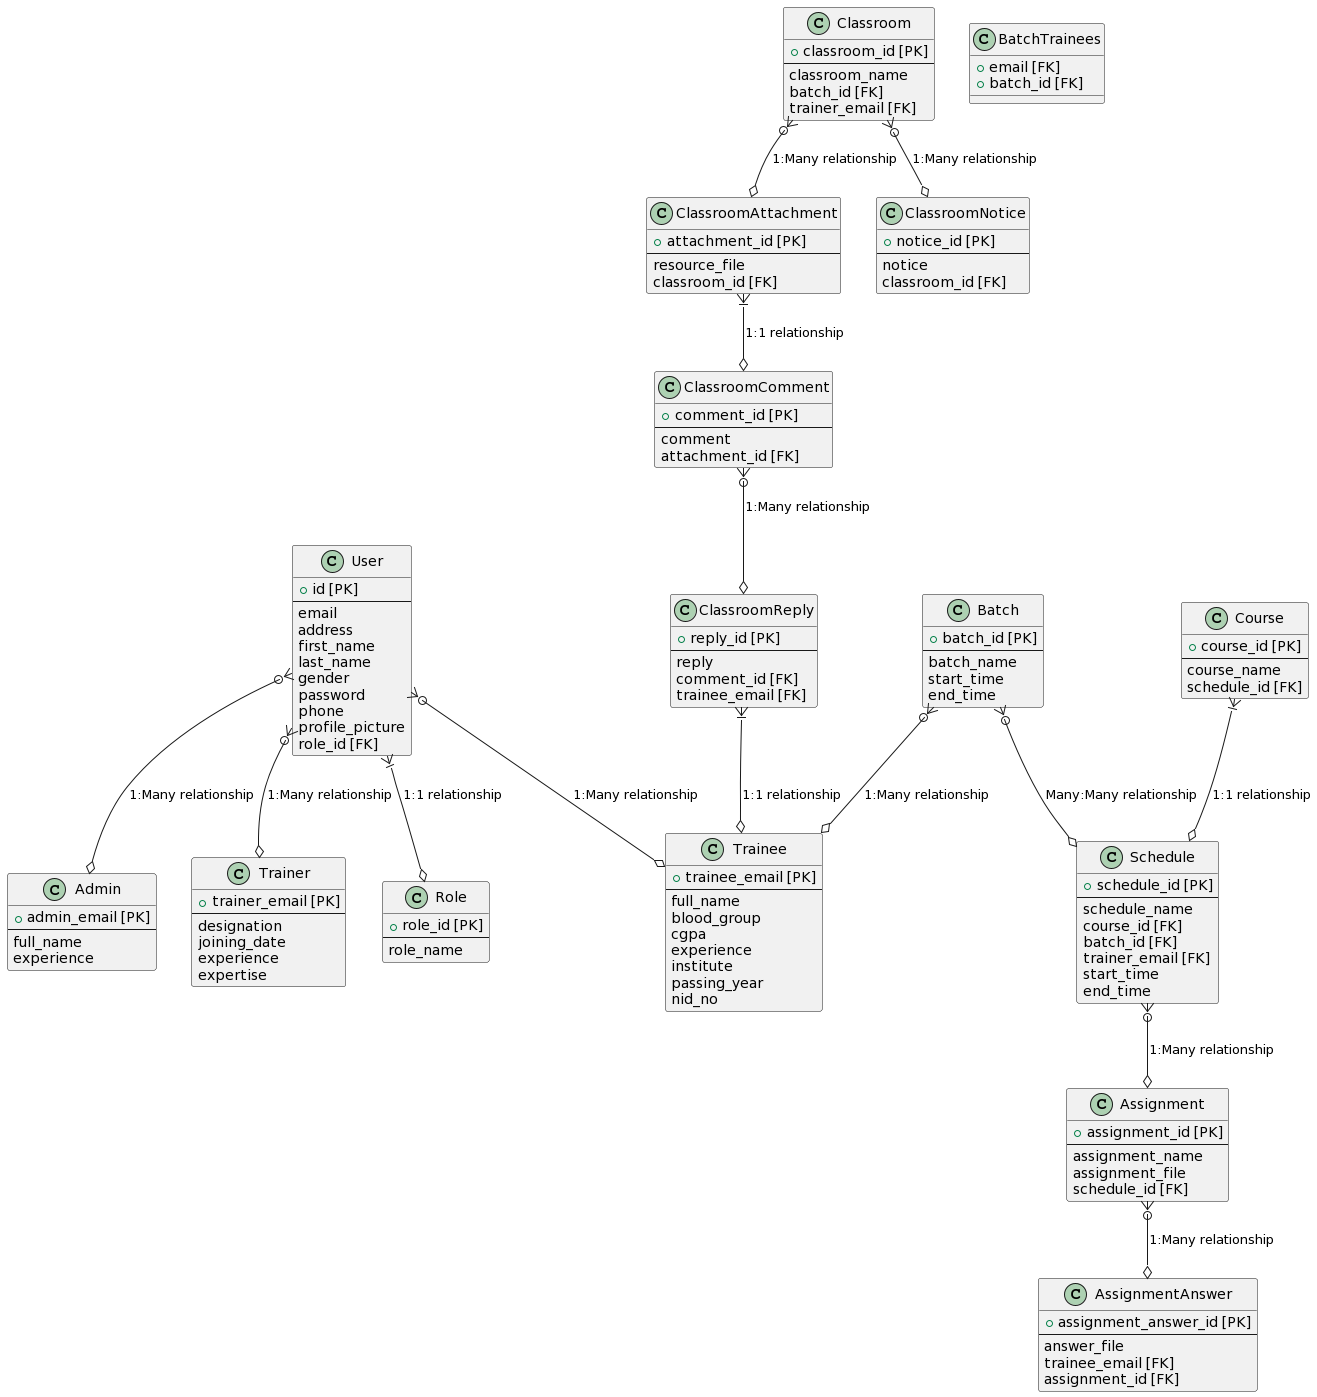

The diagram above was rendered by PlantUML. Its source (embedded in the PNG):
@startuml
class User {
  + id [PK]
  --
  email
  address
  first_name
  last_name
  gender
  password
  phone
  profile_picture
  role_id [FK]
}

class Admin {
  + admin_email [PK]
  --
  full_name
  experience
}

class Trainee {
  + trainee_email [PK]
  --
  full_name
  blood_group
  cgpa
  experience
  institute
  passing_year
  nid_no
}

class Trainer {
  + trainer_email [PK]
  --
  designation
  joining_date
  experience
  expertise
}

class Role {
  + role_id [PK]
  --
  role_name
}

class Batch {
  + batch_id [PK]
  --
  batch_name
  start_time
  end_time
}

class BatchTrainees {
  + email [FK]
  + batch_id [FK]
}

class Course {
  + course_id [PK]
  --
  course_name
  schedule_id [FK]
}

class Schedule {
  + schedule_id [PK]
  --
  schedule_name
  course_id [FK]
  batch_id [FK]
  trainer_email [FK]
  start_time
  end_time
}

class Assignment {
  + assignment_id [PK]
  --
  assignment_name
  assignment_file
  schedule_id [FK]
}

class AssignmentAnswer {
  + assignment_answer_id [PK]
  --
  answer_file
  trainee_email [FK]
  assignment_id [FK]
}

class Classroom {
  + classroom_id [PK]
  --
  classroom_name
  batch_id [FK]
  trainer_email [FK]
}

class ClassroomAttachment {
  + attachment_id [PK]
  --
  resource_file
  classroom_id [FK]
}

class ClassroomComment {
  + comment_id [PK]
  --
  comment
  attachment_id [FK]
}

class ClassroomReply {
  + reply_id [PK]
  --
  reply
  comment_id [FK]
  trainee_email [FK]
}

class ClassroomNotice {
  + notice_id [PK]
  --
  notice
  classroom_id [FK]
}

User }|--o Role : 1:1 relationship

User }o--o Admin : 1:Many relationship

User }o--o Trainer : 1:Many relationship

User }o--o Trainee : 1:Many relationship

Batch }o--o Trainee : 1:Many relationship

Batch }o--o Schedule : Many:Many relationship

Course }|--o Schedule : 1:1 relationship

Schedule }o--o Assignment: 1:Many relationship


Assignment }o--o AssignmentAnswer: 1:Many relationship

Classroom }o--o ClassroomAttachment : 1:Many relationship

ClassroomAttachment }|--o ClassroomComment : 1:1 relationship

ClassroomComment }o--o ClassroomReply : 1:Many relationship

ClassroomReply }|--o Trainee:  1:1 relationship

Classroom }o--o ClassroomNotice : 1:Many relationship
@enduml